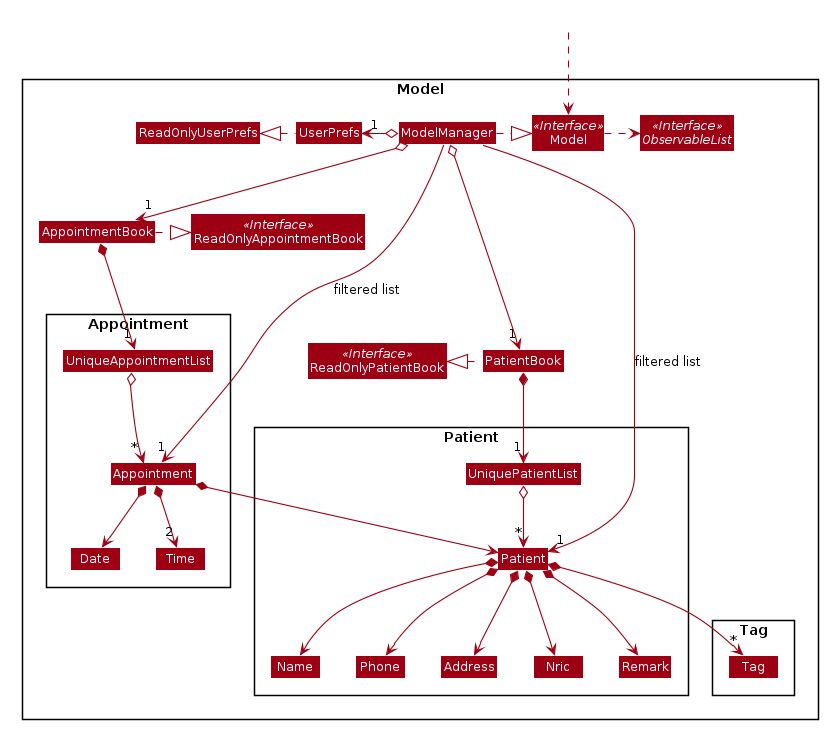

The diagram above was rendered by PlantUML. Its source (embedded in the PNG):
@startuml








skinparam BackgroundColor #FFFFFFF

skinparam Shadowing false

skinparam Class {
    FontColor #FFFFFF
    BorderThickness 1
    BorderColor #FFFFFF
    StereotypeFontColor #FFFFFF
    FontName Arial
}

skinparam Actor {
    BorderColor #000000
    Color #000000
    FontName Arial
}

skinparam Sequence {
    MessageAlign center
    BoxFontSize 15
    BoxPadding 0
    BoxFontColor #FFFFFF
    FontName Arial
}

skinparam Participant {
    FontColor #FFFFFFF
    Padding 20
}

skinparam MinClassWidth 50
skinparam ParticipantPadding 10
skinparam Shadowing false
skinparam DefaultTextAlignment center
skinparam packageStyle Rectangle

hide footbox
hide members
hide circle
skinparam arrowThickness 1.1
skinparam arrowColor #9D0012
skinparam classBackgroundColor #9D0012

Package Model <<Rectangle>>{
Interface ReadOnlyPatientBook <<Interface>>
Interface ReadOnlyAppointmentBook <<Interface>>
Interface Model <<Interface>>
Interface ObservableList <<Interface>>
Class PatientBook
Class AppointmentBook
Class ReadOnlyPatientBook
Class ReadOnlyAppointmentBook
Class Model
Class ModelManager
Class UserPrefs
Class ReadOnlyUserPrefs

Package Patient {
Class Patient
Class Address
Class Nric
Class Remark
Class Name
Class Phone
Class UniquePatientList
}

Package Appointment {
Class Appointment
Class Date
Class Time
Class UniqueAppointmentList
}

Package Tag {
Class Tag
}
}

Class HiddenOutside #FFFFFF
HiddenOutside .down.> Model

PatientBook .left.|> ReadOnlyPatientBook
AppointmentBook .right.|> ReadOnlyAppointmentBook

ModelManager .right.|> Model
Model .right.> ObservableList
ModelManager o--> "1" PatientBook
ModelManager o--> "1" AppointmentBook
ModelManager o-left-> "1" UserPrefs
UserPrefs .left.|> ReadOnlyUserPrefs

PatientBook *--> "1" UniquePatientList
UniquePatientList o--> "*" Patient
Patient *--> Name
Patient *--> Phone
Patient *--> Nric
Patient *--> Remark
Patient *--> Address
Patient *--> "*" Tag

AppointmentBook *--> "1" UniqueAppointmentList
UniqueAppointmentList o--> "*" Appointment
UniqueAppointmentList -[hidden]down-> Appointment
Appointment *--> Date
Appointment *--> "2" Time
Appointment *--> Patient

Name -[hidden]right-> Phone
Phone -[hidden]right-> Address


ModelManager -->"1" Patient : filtered list
ModelManager -->"1" Appointment : filtered list
@enduml